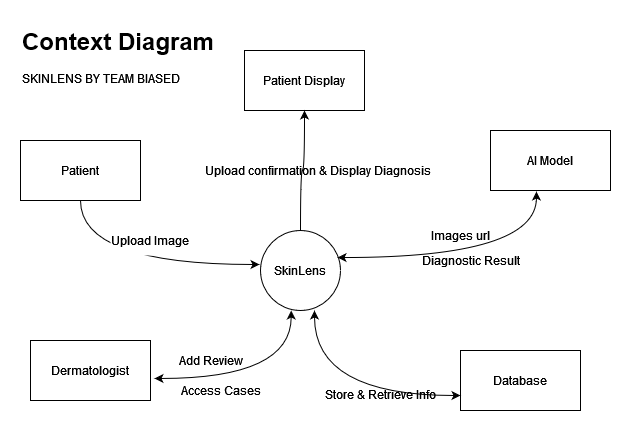

The diagram above was exported from draw.io. Its source (the exported page's mxGraphModel, read from the mxfile embedded in the PNG):
<mxGraphModel dx="1027" dy="619" grid="1" gridSize="10" guides="1" tooltips="1" connect="1" arrows="1" fold="1" page="1" pageScale="1" pageWidth="827" pageHeight="1169" math="0" shadow="0">
  <root>
    <mxCell id="0" />
    <mxCell id="1" parent="0" />
    <mxCell id="-HvA_mkY8J0O2JJfD1SW-1" value="SkinLens" style="ellipse;whiteSpace=wrap;html=1;aspect=fixed;" parent="1" vertex="1">
      <mxGeometry x="370" y="290" width="80" height="80" as="geometry" />
    </mxCell>
    <mxCell id="-HvA_mkY8J0O2JJfD1SW-2" value="&lt;font style=&quot;font-size: 12px;&quot;&gt;Patient&lt;/font&gt;" style="rounded=0;whiteSpace=wrap;html=1;" parent="1" vertex="1">
      <mxGeometry x="130" y="200" width="120" height="60" as="geometry" />
    </mxCell>
    <mxCell id="-HvA_mkY8J0O2JJfD1SW-3" value="Dermatologist" style="rounded=0;whiteSpace=wrap;html=1;" parent="1" vertex="1">
      <mxGeometry x="140" y="400" width="120" height="60" as="geometry" />
    </mxCell>
    <mxCell id="-HvA_mkY8J0O2JJfD1SW-4" value="AI Model" style="rounded=0;whiteSpace=wrap;html=1;" parent="1" vertex="1">
      <mxGeometry x="600" y="190" width="120" height="60" as="geometry" />
    </mxCell>
    <mxCell id="-HvA_mkY8J0O2JJfD1SW-5" value="Database" style="rounded=0;whiteSpace=wrap;html=1;" parent="1" vertex="1">
      <mxGeometry x="570" y="410" width="120" height="60" as="geometry" />
    </mxCell>
    <mxCell id="-HvA_mkY8J0O2JJfD1SW-27" value="" style="endArrow=none;startArrow=classic;html=1;rounded=0;exitX=-0.012;exitY=0.425;exitDx=0;exitDy=0;exitPerimeter=0;edgeStyle=orthogonalEdgeStyle;entryX=0.5;entryY=1;entryDx=0;entryDy=0;curved=1;endFill=0;startFill=1;" parent="1" source="-HvA_mkY8J0O2JJfD1SW-1" target="-HvA_mkY8J0O2JJfD1SW-2" edge="1">
      <mxGeometry width="50" height="50" relative="1" as="geometry">
        <mxPoint x="320" y="320" as="sourcePoint" />
        <mxPoint x="200" y="200" as="targetPoint" />
      </mxGeometry>
    </mxCell>
    <mxCell id="-HvA_mkY8J0O2JJfD1SW-28" value="" style="endArrow=classic;startArrow=classic;html=1;rounded=0;exitX=1.033;exitY=0.633;exitDx=0;exitDy=0;entryX=0.384;entryY=1;entryDx=0;entryDy=0;entryPerimeter=0;edgeStyle=orthogonalEdgeStyle;curved=1;exitPerimeter=0;" parent="1" source="-HvA_mkY8J0O2JJfD1SW-3" target="-HvA_mkY8J0O2JJfD1SW-1" edge="1">
      <mxGeometry width="50" height="50" relative="1" as="geometry">
        <mxPoint x="280" y="510" as="sourcePoint" />
        <mxPoint x="400" y="390" as="targetPoint" />
      </mxGeometry>
    </mxCell>
    <mxCell id="-HvA_mkY8J0O2JJfD1SW-30" value="" style="endArrow=classic;startArrow=classic;html=1;rounded=0;exitX=0.675;exitY=1;exitDx=0;exitDy=0;edgeStyle=orthogonalEdgeStyle;entryX=0;entryY=0.75;entryDx=0;entryDy=0;curved=1;exitPerimeter=0;" parent="1" source="-HvA_mkY8J0O2JJfD1SW-1" target="-HvA_mkY8J0O2JJfD1SW-5" edge="1">
      <mxGeometry width="50" height="50" relative="1" as="geometry">
        <mxPoint x="320" y="320" as="sourcePoint" />
        <mxPoint x="560" y="520" as="targetPoint" />
      </mxGeometry>
    </mxCell>
    <mxCell id="-HvA_mkY8J0O2JJfD1SW-33" value="&lt;font style=&quot;font-size: 12px;&quot;&gt;Upload confirmation &amp;amp; Display Diagnosis&lt;/font&gt;" style="text;strokeColor=none;fillColor=#FFFFFF;html=1;fontSize=12;fontStyle=0;verticalAlign=middle;align=center;fillStyle=solid;" parent="1" vertex="1">
      <mxGeometry x="380" y="210" width="94" height="40" as="geometry" />
    </mxCell>
    <mxCell id="-HvA_mkY8J0O2JJfD1SW-34" value="Images url" style="text;strokeColor=none;fillColor=none;html=1;fontSize=12;fontStyle=0;verticalAlign=middle;align=center;" parent="1" vertex="1">
      <mxGeometry x="520" y="275" width="100" height="40" as="geometry" />
    </mxCell>
    <mxCell id="-HvA_mkY8J0O2JJfD1SW-35" value="&lt;font style=&quot;font-size: 12px;&quot;&gt;Diagnostic Result&lt;/font&gt;" style="text;strokeColor=none;fillColor=none;html=1;fontSize=12;fontStyle=0;verticalAlign=middle;align=center;" parent="1" vertex="1">
      <mxGeometry x="530" y="300" width="100" height="40" as="geometry" />
    </mxCell>
    <mxCell id="-HvA_mkY8J0O2JJfD1SW-36" value="&lt;font style=&quot;font-size: 12px;&quot;&gt;Add Review&lt;/font&gt;" style="text;strokeColor=none;fillColor=none;html=1;fontSize=12;fontStyle=0;verticalAlign=middle;align=center;" parent="1" vertex="1">
      <mxGeometry x="270" y="400" width="100" height="40" as="geometry" />
    </mxCell>
    <mxCell id="-HvA_mkY8J0O2JJfD1SW-37" value="Access Cases" style="text;strokeColor=none;fillColor=none;html=1;fontSize=12;fontStyle=0;verticalAlign=middle;align=center;" parent="1" vertex="1">
      <mxGeometry x="280" y="430" width="100" height="40" as="geometry" />
    </mxCell>
    <mxCell id="-HvA_mkY8J0O2JJfD1SW-38" value="&lt;font style=&quot;font-size: 12px;&quot;&gt;Store &amp;amp; Retrieve Info&lt;br&gt;&lt;/font&gt;" style="text;strokeColor=none;fillColor=none;html=1;fontSize=24;fontStyle=0;verticalAlign=middle;align=center;" parent="1" vertex="1">
      <mxGeometry x="440" y="430" width="100" height="40" as="geometry" />
    </mxCell>
    <mxCell id="jzv_k91pFFjiv08-JtNE-2" value="Patient Display" style="rounded=0;whiteSpace=wrap;html=1;" parent="1" vertex="1">
      <mxGeometry x="354" y="110" width="120" height="60" as="geometry" />
    </mxCell>
    <mxCell id="jzv_k91pFFjiv08-JtNE-3" value="Upload Image" style="text;html=1;align=center;verticalAlign=middle;whiteSpace=wrap;rounded=0;fillColor=default;" parent="1" vertex="1">
      <mxGeometry x="220" y="285" width="80" height="30" as="geometry" />
    </mxCell>
    <mxCell id="jzv_k91pFFjiv08-JtNE-6" value="" style="endArrow=classic;html=1;rounded=0;entryX=0.5;entryY=1;entryDx=0;entryDy=0;exitX=0.5;exitY=0;exitDx=0;exitDy=0;edgeStyle=orthogonalEdgeStyle;curved=1;" parent="1" source="-HvA_mkY8J0O2JJfD1SW-1" target="jzv_k91pFFjiv08-JtNE-2" edge="1">
      <mxGeometry width="50" height="50" relative="1" as="geometry">
        <mxPoint x="390" y="350" as="sourcePoint" />
        <mxPoint x="440" y="300" as="targetPoint" />
      </mxGeometry>
    </mxCell>
    <mxCell id="jzv_k91pFFjiv08-JtNE-9" value="" style="curved=1;endArrow=classic;html=1;rounded=0;entryX=0.383;entryY=1.017;entryDx=0;entryDy=0;entryPerimeter=0;exitX=0.963;exitY=0.338;exitDx=0;exitDy=0;exitPerimeter=0;edgeStyle=orthogonalEdgeStyle;startArrow=classic;startFill=1;" parent="1" source="-HvA_mkY8J0O2JJfD1SW-1" target="-HvA_mkY8J0O2JJfD1SW-4" edge="1">
      <mxGeometry width="50" height="50" relative="1" as="geometry">
        <mxPoint x="390" y="350" as="sourcePoint" />
        <mxPoint x="440" y="300" as="targetPoint" />
      </mxGeometry>
    </mxCell>
    <mxCell id="PwToxxFOwiz73dJmvCQ6-1" value="&lt;h1 style=&quot;margin-top: 0px;&quot;&gt;Context Diagram&lt;br&gt;&lt;/h1&gt;&lt;p&gt;SKINLENS BY TEAM BIASED&lt;br&gt;&lt;/p&gt;" style="text;html=1;whiteSpace=wrap;overflow=hidden;rounded=0;" parent="1" vertex="1">
      <mxGeometry x="130" y="80" width="200" height="110" as="geometry" />
    </mxCell>
  </root>
</mxGraphModel>